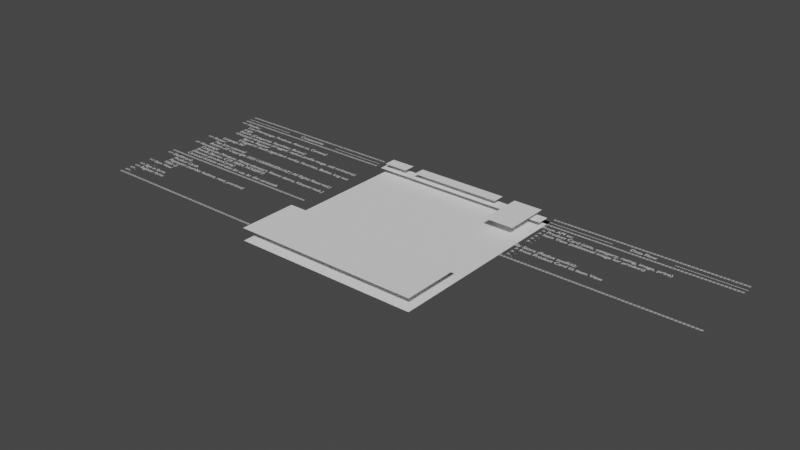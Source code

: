 # Source: guide.blend  (saved by Blender 3.5.10; exported with 4.5.12 LTS)
import bpy
from mathutils import Matrix  # noqa: F401  (used for matrix-valued properties, if any)

bpy.ops.wm.read_factory_settings(use_empty=True)
scene = bpy.context.scene
scene.name = 'Scene'

# ---- materials (node trees are filled in below, after node groups)
mat_black = bpy.data.materials.new('Black')
mat_black.use_transparent_shadow = False

# ---- material node trees

# ---- world
world_world = bpy.data.worlds.new('World'); scene.world = world_world
world_world.use_nodes = True; world_world.node_tree.nodes.clear()
_N = world_world.node_tree.nodes; _L = world_world.node_tree.links
n0 = _N.new('ShaderNodeOutputWorld'); n0.name = 'World Output'; n0.location = (300, 300)
n1 = _N.new('ShaderNodeBackground'); n1.name = 'Background'; n1.location = (10, 300)
n1.inputs[0].default_value = (0.05088, 0.05088, 0.05088, 1.0)
_L.new(n1.outputs[0], n0.inputs[0])
n0.is_active_output = True
world_world.color = (0.05088, 0.05088, 0.05088)
world_world.use_sun_shadow = False
world_world.sun_shadow_jitter_overblur = 0.0

# ---- meshes
me_plane_001 = bpy.data.meshes.new('Plane.001')
me_plane_001.from_pydata([(-1.0, -1.0, 0.0), (29.0, -1.0, 0.0), (-1.0, 1.0, 0.0), (29.0, 1.0, 0.0)], [], [(0, 1, 3, 2)])
_uv = me_plane_001.uv_layers.new(name='UVMap')
_uv.uv.foreach_set('vector', [0.0, 0.0, 1.0, 0.0, 1.0, 1.0, 0.0, 1.0])
me_plane_001.update()
me_plane_002 = bpy.data.meshes.new('Plane.002')
me_plane_002.from_pydata([(-1.0, -2.252, 0.0), (1.0, -2.252, 0.0), (-1.0, 1.0, 0.0), (1.0, 1.0, 0.0)], [], [(0, 1, 3, 2)])
_uv = me_plane_002.uv_layers.new(name='UVMap')
_uv.uv.foreach_set('vector', [0.0, 0.0, 1.0, 0.0, 1.0, 1.0, 0.0, 1.0])
me_plane_002.update()
me_plane_003 = bpy.data.meshes.new('Plane.003')
me_plane_003.from_pydata([(-1.0, -1.0, 0.0), (3.039, -1.0, 0.0), (-1.0, 1.0, 0.0), (3.039, 1.0, 0.0)], [], [(0, 1, 3, 2)])
_uv = me_plane_003.uv_layers.new(name='UVMap')
_uv.uv.foreach_set('vector', [0.0, 0.0, 1.0, 0.0, 1.0, 1.0, 0.0, 1.0])
me_plane_003.update()
me_plane_004 = bpy.data.meshes.new('Plane.004')
me_plane_004.from_pydata([(-2.736, -1.0, 0.0), (2.039, -1.0, 0.0), (-2.736, 1.0, 0.0), (2.039, 1.0, 0.0)], [], [(0, 1, 3, 2)])
_uv = me_plane_004.uv_layers.new(name='UVMap')
_uv.uv.foreach_set('vector', [0.0, 0.0, 1.0, 0.0, 1.0, 1.0, 0.0, 1.0])
me_plane_004.update()
me_plane_005 = bpy.data.meshes.new('Plane.005')
me_plane_005.from_pydata([(-1.0, -1.0, 0.0), (3.039, -1.0, 0.0), (-1.0, 1.0, 0.0), (3.039, 1.0, 0.0)], [], [(0, 1, 3, 2)])
_uv = me_plane_005.uv_layers.new(name='UVMap')
_uv.uv.foreach_set('vector', [0.0, 0.0, 1.0, 0.0, 1.0, 1.0, 0.0, 1.0])
me_plane_005.update()
me_plane_006 = bpy.data.meshes.new('Plane.006')
me_plane_006.from_pydata([(-2.736, -4.497, 0.0), (2.039, -4.497, 0.0), (-2.736, 1.0, 0.0), (2.039, 1.0, 0.0)], [], [(0, 1, 3, 2)])
_uv = me_plane_006.uv_layers.new(name='UVMap')
_uv.uv.foreach_set('vector', [0.0, 0.0, 1.0, 0.0, 1.0, 1.0, 0.0, 1.0])
me_plane_006.update()
me_plane_007 = bpy.data.meshes.new('Plane.007')
me_plane_007.from_pydata([(-14.76, -1.0, 0.0), (15.24, -1.0, 0.0), (-14.76, 0.3318, 0.0), (15.24, 0.3318, 0.0)], [], [(0, 1, 3, 2)])
_uv = me_plane_007.uv_layers.new(name='UVMap')
_uv.uv.foreach_set('vector', [0.0, 0.0, 1.0, 0.0, 1.0, 1.0, 0.0, 1.0])
me_plane_007.update()
me_plane_008 = bpy.data.meshes.new('Plane.008')
me_plane_008.from_pydata([(-14.76, -1.0, 0.0), (15.24, -1.0, 0.0), (-14.76, 7.244, 0.0), (15.24, 7.244, 0.0)], [], [(0, 1, 3, 2)])
_uv = me_plane_008.uv_layers.new(name='UVMap')
_uv.uv.foreach_set('vector', [0.0, 0.0, 1.0, 0.0, 1.0, 1.0, 0.0, 1.0])
me_plane_008.update()
me_plane = bpy.data.meshes.new('Plane')
me_plane.from_pydata([(-1.0, 0.08175, 0.0), (29.0, 0.08175, 0.0), (-1.0, 1.0, 0.0), (29.0, 1.0, 0.0)], [], [(0, 1, 3, 2)])
_uv = me_plane.uv_layers.new(name='UVMap')
_uv.uv.foreach_set('vector', [0.0, 0.0, 1.0, 0.0, 1.0, 1.0, 0.0, 1.0])
me_plane.update()
me_plane_009 = bpy.data.meshes.new('Plane.009')
me_plane_009.from_pydata([(-1.0, 0.08175, 0.0), (29.0, 0.08175, 0.0), (-1.0, 1.0, 0.0), (29.0, 1.0, 0.0)], [], [(0, 1, 3, 2)])
_uv = me_plane_009.uv_layers.new(name='UVMap')
_uv.uv.foreach_set('vector', [0.0, 0.0, 1.0, 0.0, 1.0, 1.0, 0.0, 1.0])
me_plane_009.update()
me_plane_010 = bpy.data.meshes.new('Plane.010')
me_plane_010.from_pydata([(-1.0, 0.08175, 0.0), (29.0, 0.08175, 0.0), (-1.0, 1.0, 0.0), (29.0, 1.0, 0.0)], [], [(0, 1, 3, 2)])
_uv = me_plane_010.uv_layers.new(name='UVMap')
_uv.uv.foreach_set('vector', [0.0, 0.0, 1.0, 0.0, 1.0, 1.0, 0.0, 1.0])
me_plane_010.update()
me_plane_011 = bpy.data.meshes.new('Plane.011')
me_plane_011.from_pydata([(-1.0, 0.08175, 0.0), (29.0, 0.08175, 0.0), (-1.0, 1.0, 0.0), (29.0, 1.0, 0.0)], [], [(0, 1, 3, 2)])
_uv = me_plane_011.uv_layers.new(name='UVMap')
_uv.uv.foreach_set('vector', [0.0, 0.0, 1.0, 0.0, 1.0, 1.0, 0.0, 1.0])
me_plane_011.update()
me_plane_012 = bpy.data.meshes.new('Plane.012')
me_plane_012.from_pydata([(-1.0, 0.08175, 0.0), (29.0, 0.08175, 0.0), (-1.0, 1.0, 0.0), (29.0, 1.0, 0.0)], [], [(0, 1, 3, 2)])
_uv = me_plane_012.uv_layers.new(name='UVMap')
_uv.uv.foreach_set('vector', [0.0, 0.0, 1.0, 0.0, 1.0, 1.0, 0.0, 1.0])
me_plane_012.update()

# ---- curves / text
txt_text = bpy.data.curves.new('Text', 'FONT')
txt_text.dimensions = '2D'
txt_text.body = '=====================================================\n-------------------------------          Components          -------------------------------\n=====================================================\n=> Header:\n          List {Homepage, Products, About us, Contact}\n          Logo\n          Search {Categories, Searchbar, Button}\n          Userpanel dropdown (if logged, replace profile image, add nickname):\n                    Sign in, Register\n                    If logged in: Swith (light/dark mode), Favorites, Basket, Log out\n          Language bar\n=> Footer:\n          Top {List columns}\n          Bottom (© Copyright 2023 CODERS.EDU.AZ | All Rights Reserved.)\n=> Homepage:\n          Categories {Xirdavat, Montaj element+, Kesme desme, Kimyevi meh.}\n          Brands {Berner, CTP, FERM, HOGERT}\n          Discount {productCards}\n          Carousel buttons and dots for cat, br, disc carousels\n=====================================================\n=> Dashboard:\n          Product Cards\n          Pagination (number buttons, next, previous)\n          Filter ()\n=> Item View:\n          .\n=> Sign in form:\n=> Register form:\n=> .\n=> .\n====================================================='
txt_text_001 = bpy.data.curves.new('Text.001', 'FONT')
txt_text_001.dimensions = '2D'
txt_text_001.body = '=====================================================\n---------------------------------          Data Flow          ---------------------------------\n=====================================================\nFrom API to:\n  > Product Card (title, category, rating, image, price)\n  > Item View (additional image for product)\n  > .\n  > .\n  > .\n\nBy Store (Redux toolkit):\n  > from Product Card to Item View\n  > .\n  > .\n====================================================='

# ---- objects
ob_plane = bpy.data.objects.new('Plane', me_plane_001)
ob_text = bpy.data.objects.new('Text', txt_text)
ob_plane_001 = bpy.data.objects.new('Plane.001', me_plane_002)
ob_gpencil = bpy.data.objects.new('GPencil', None)
ob_plane_002 = bpy.data.objects.new('Plane.002', me_plane_003)
ob_plane_003 = bpy.data.objects.new('Plane.003', me_plane_004)
ob_plane_004 = bpy.data.objects.new('Plane.004', me_plane_005)
ob_plane_005 = bpy.data.objects.new('Plane.005', me_plane_006)
ob_plane_006 = bpy.data.objects.new('Plane.006', me_plane_007)
ob_plane_007 = bpy.data.objects.new('Plane.007', me_plane_008)
ob_text_001 = bpy.data.objects.new('Text.001', txt_text_001)
ob_plane_008 = bpy.data.objects.new('Plane.008', me_plane)
ob_plane_009 = bpy.data.objects.new('Plane.009', me_plane_009)
ob_plane_010 = bpy.data.objects.new('Plane.010', me_plane_010)
ob_plane_011 = bpy.data.objects.new('Plane.011', me_plane_011)
ob_plane_012 = bpy.data.objects.new('Plane.012', me_plane_012)

# ---- transforms, parenting, visibility, modifiers, constraints
ob_plane.location = (-14.0, 8.082, 1.0)
ob_text.location = (-46.05, 8.873, 1.0)
ob_text.scale = (0.9701, 0.9701, 0.9701)
ob_plane_001.location = (0.0, 0.0, 0.0)
ob_plane_001.scale = (15.0, 10.0, 10.0)
ob_gpencil.location = (0.0, -0.9183, 5.0)
ob_gpencil.empty_image_offset = (0.0, 0.0)
ob_gpencil.color = (0.0, 0.0, 0.0, 1.0)
ob_gpencil.use_grease_pencil_lights = True
ob_plane_002.location = (-13.0, 8.082, 2.0)
ob_plane_003.location = (11.96, 8.082, 2.0)
ob_plane_004.location = (-4.345, 8.082, 2.0)
ob_plane_004.scale = (3.763, 1.0, 1.0)
ob_plane_005.location = (11.96, 6.082, 2.0)
ob_plane_006.location = (-0.2368, -21.52, 2.0)
ob_plane_007.location = (-0.2368, -20.19, 2.0)
ob_text_001.location = (16.05, 8.873, 1.0)
ob_text_001.scale = (0.9701, 0.9701, 0.9701)
ob_plane_008.location = (-14.0, 9.0, 0.0)
ob_plane_009.location = (-11.62, 9.159, 0.0)
ob_plane_009.scale = (0.1052, 0.7044, 1.0)
ob_plane_010.location = (-4.887, 9.159, 0.0)
ob_plane_010.scale = (0.1052, 0.7044, 1.0)
ob_plane_011.location = (1.849, 9.159, 0.0)
ob_plane_011.scale = (0.1052, 0.7044, 1.0)
ob_plane_012.location = (8.585, 9.159, 0.0)
ob_plane_012.scale = (0.1052, 0.7044, 1.0)

# ---- collection membership
scene.collection.objects.link(ob_plane)
scene.collection.objects.link(ob_text)
scene.collection.objects.link(ob_plane_001)
scene.collection.objects.link(ob_gpencil)
scene.collection.objects.link(ob_plane_002)
scene.collection.objects.link(ob_plane_003)
scene.collection.objects.link(ob_plane_004)
scene.collection.objects.link(ob_plane_005)
scene.collection.objects.link(ob_plane_006)
scene.collection.objects.link(ob_plane_007)
scene.collection.objects.link(ob_text_001)
scene.collection.objects.link(ob_plane_008)
scene.collection.objects.link(ob_plane_009)
scene.collection.objects.link(ob_plane_010)
scene.collection.objects.link(ob_plane_011)
scene.collection.objects.link(ob_plane_012)

# ---- scene / render settings (as saved in the file)
scene.frame_start = 1; scene.frame_end = 250; scene.frame_set(1)
scene.render.engine = 'BLENDER_EEVEE_NEXT'
scene.cycles.sampling_pattern = 'TABULATED_SOBOL'
scene.view_settings.view_transform = 'Filmic'
bpy.context.view_layer.update()

# ---- added for rendering (the .blend has no active camera and no usable light): camera, sun
cam_auto = bpy.data.cameras.new('AutoCamera')
cam_auto.lens = 50.0
cam_auto.sensor_width = 36.0
cam_auto.clip_end = 1586.98
ob_auto_camera = bpy.data.objects.new('AutoCamera', cam_auto)
scene.collection.objects.link(ob_auto_camera)
ob_auto_camera.location = (90.4879, -114.773, 73.3412)
ob_auto_camera.rotation_euler = (1.09748, -7.21219e-08, 0.694738)
scene.camera = ob_auto_camera
light_auto_sun = bpy.data.lights.new('AutoSun', 'SUN')
light_auto_sun.energy = 3.0
light_auto_sun.angle = 0.0523599
ob_auto_sun = bpy.data.objects.new('AutoSun', light_auto_sun)
scene.collection.objects.link(ob_auto_sun)
ob_auto_sun.rotation_euler = (0.872665, 0.174533, 0.523599)
bpy.context.view_layer.update()
